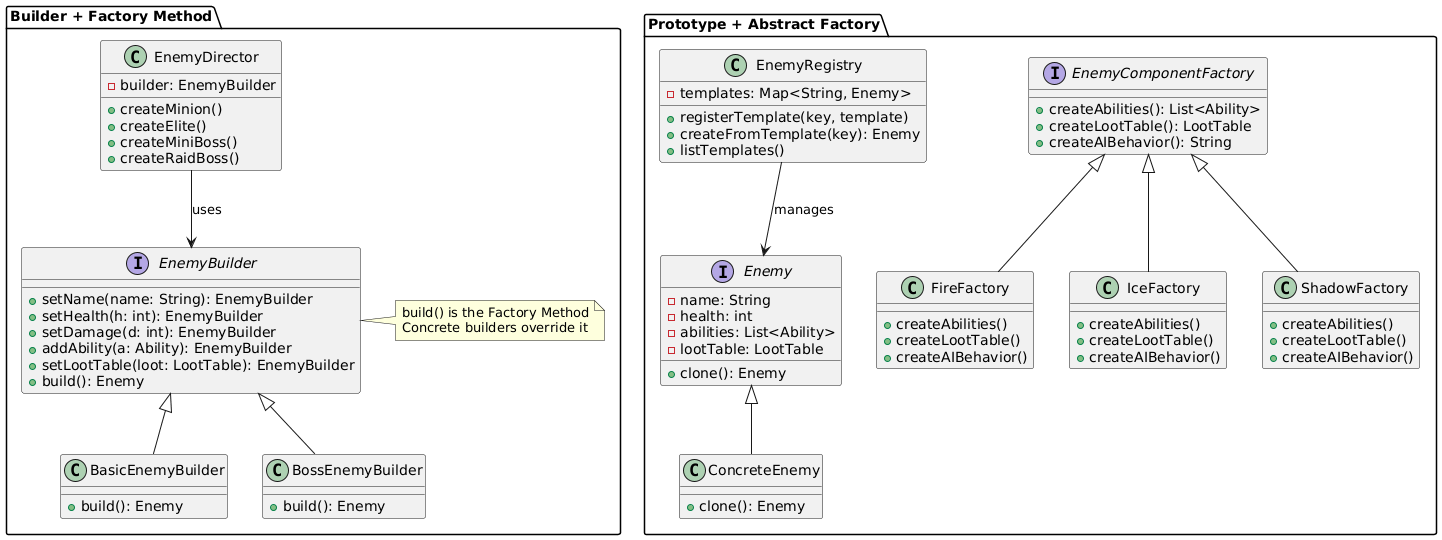

The diagram above was rendered by PlantUML. Its source (embedded in the PNG):
@startuml
' ========================
' Diagram 1: Builder + Factory Method
' ========================

package "Builder + Factory Method" {

class EnemyDirector {
  - builder: EnemyBuilder
  + createMinion()
  + createElite()
  + createMiniBoss()
  + createRaidBoss()
}

interface EnemyBuilder {
  + setName(name: String): EnemyBuilder
  + setHealth(h: int): EnemyBuilder
  + setDamage(d: int): EnemyBuilder
  + addAbility(a: Ability): EnemyBuilder
  + setLootTable(loot: LootTable): EnemyBuilder
  + build(): Enemy
}

class BasicEnemyBuilder {
  + build(): Enemy
}

class BossEnemyBuilder {
  + build(): Enemy
}

EnemyDirector --> EnemyBuilder : uses
EnemyBuilder <|-- BasicEnemyBuilder
EnemyBuilder <|-- BossEnemyBuilder

note right of EnemyBuilder
  build() is the Factory Method
  Concrete builders override it
end note
}

' ========================
' Diagram 2: Prototype + Abstract Factory
' ========================

package "Prototype + Abstract Factory" {

interface Enemy {
  - name: String
  - health: int
  - abilities: List<Ability>
  - lootTable: LootTable
  + clone(): Enemy
}

class ConcreteEnemy {
  + clone(): Enemy
}

Enemy <|-- ConcreteEnemy

class EnemyRegistry {
  - templates: Map<String, Enemy>
  + registerTemplate(key, template)
  + createFromTemplate(key): Enemy
  + listTemplates()
}

interface EnemyComponentFactory {
  + createAbilities(): List<Ability>
  + createLootTable(): LootTable
  + createAIBehavior(): String
}

class FireFactory {
  + createAbilities()
  + createLootTable()
  + createAIBehavior()
}

class IceFactory {
  + createAbilities()
  + createLootTable()
  + createAIBehavior()
}

class ShadowFactory {
  + createAbilities()
  + createLootTable()
  + createAIBehavior()
}

EnemyRegistry --> Enemy : manages
EnemyComponentFactory <|-- FireFactory
EnemyComponentFactory <|-- IceFactory
EnemyComponentFactory <|-- ShadowFactory
}
@enduml